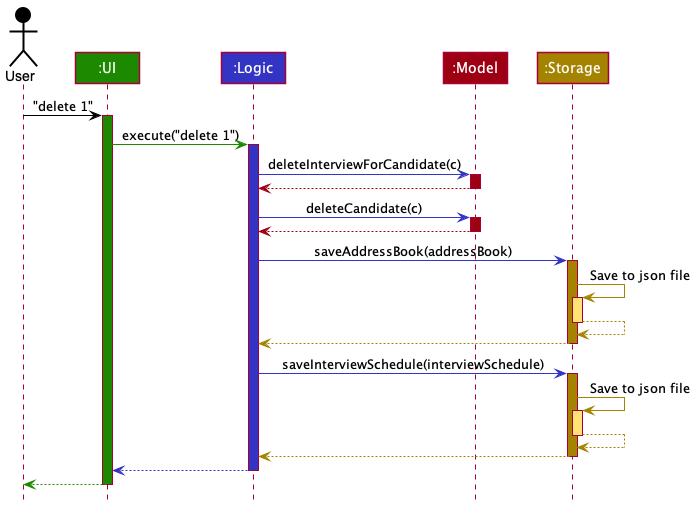

The diagram above was rendered by PlantUML. Its source (embedded in the PNG):
@startuml
!include style.puml

Actor User as user USER_COLOR
Participant ":UI" as ui UI_COLOR
Participant ":Logic" as logic LOGIC_COLOR
Participant ":Model" as model MODEL_COLOR
Participant ":Storage" as storage STORAGE_COLOR

user -[USER_COLOR]> ui : "delete 1"
activate ui UI_COLOR

ui -[UI_COLOR]> logic : execute("delete 1")
activate logic LOGIC_COLOR

logic -[LOGIC_COLOR]> model : deleteInterviewForCandidate(c)
activate model MODEL_COLOR

model -[MODEL_COLOR]-> logic
deactivate model

logic -[LOGIC_COLOR]> model : deleteCandidate(c)
activate model MODEL_COLOR

model -[MODEL_COLOR]-> logic
deactivate model

logic -[LOGIC_COLOR]> storage : saveAddressBook(addressBook)
activate storage STORAGE_COLOR

storage -[STORAGE_COLOR]> storage : Save to json file
activate storage STORAGE_COLOR_T1
storage --[STORAGE_COLOR]> storage
deactivate storage

storage --[STORAGE_COLOR]> logic
deactivate storage

logic -[LOGIC_COLOR]> storage : saveInterviewSchedule(interviewSchedule)
activate storage STORAGE_COLOR

storage -[STORAGE_COLOR]> storage : Save to json file
activate storage STORAGE_COLOR_T1
storage --[STORAGE_COLOR]> storage
deactivate storage

storage --[STORAGE_COLOR]> logic
deactivate storage

logic --[LOGIC_COLOR]> ui
deactivate logic

ui--[UI_COLOR]> user
deactivate ui
@enduml